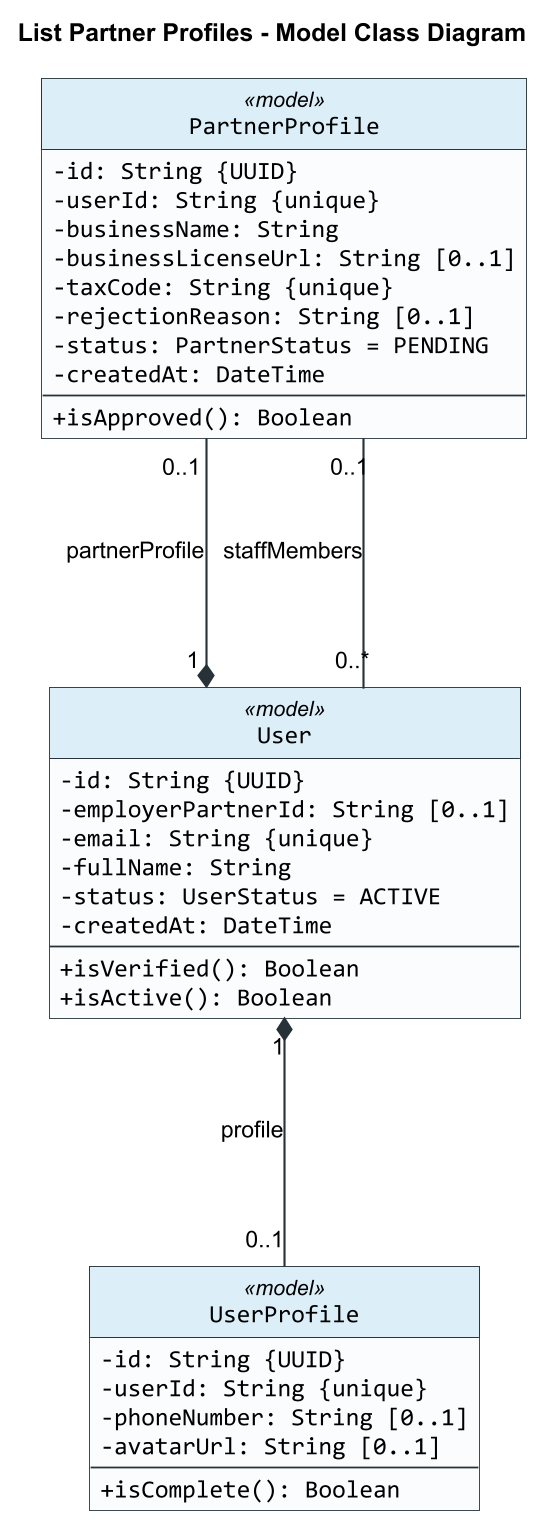

The diagram above was rendered by PlantUML. Its source (embedded in the PNG):
@startuml
title List Partner Profiles - Model Class Diagram

skinparam backgroundColor #FFFFFF
skinparam shadowing false
skinparam roundCorner 0
skinparam dpi 170
skinparam defaultFontName Arial
skinparam classFontName Arial
skinparam classAttributeFontName Consolas
skinparam classAttributeIconSize 0
skinparam classBorderColor #263238
skinparam classBackgroundColor #FAFCFD
skinparam classHeaderBackgroundColor #DCEEF8
skinparam ArrowColor #263238
skinparam ArrowThickness 1.2
skinparam linetype ortho
skinparam nodesep 160
skinparam ranksep 140
hide circle

class PartnerProfile <<model>> {
  -id: String {UUID}
  -userId: String {unique}
  -businessName: String
  -businessLicenseUrl: String [0..1]
  -taxCode: String {unique}
  -rejectionReason: String [0..1]
  -status: PartnerStatus = PENDING
  -createdAt: DateTime
  --
  +isApproved(): Boolean
}

class User <<model>> {
  -id: String {UUID}
  -employerPartnerId: String [0..1]
  -email: String {unique}
  -fullName: String
  -status: UserStatus = ACTIVE
  -createdAt: DateTime
  --
  +isVerified(): Boolean
  +isActive(): Boolean
}

class UserProfile <<model>> {
  -id: String {UUID}
  -userId: String {unique}
  -phoneNumber: String [0..1]
  -avatarUrl: String [0..1]
  --
  +isComplete(): Boolean
}

User "1" *-- "0..1" PartnerProfile : partnerProfile
PartnerProfile "0..1" -- "0..*" User : staffMembers
User "1" *-- "0..1" UserProfile : profile

@enduml